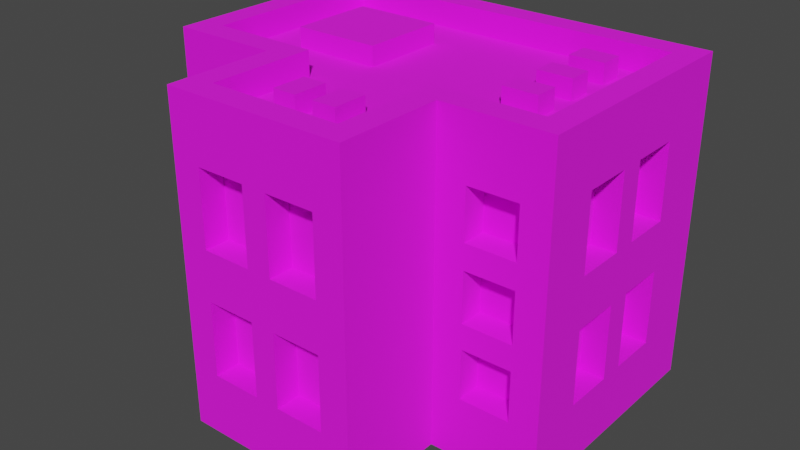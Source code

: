 # Source: Building_12_Extra_Brown_.blend  (saved by Blender 3.3.6; exported with 4.5.12 LTS)
import bpy
from mathutils import Matrix  # noqa: F401  (used for matrix-valued properties, if any)

bpy.ops.wm.read_factory_settings(use_empty=True)
scene = bpy.context.scene
scene.name = 'Scene'

# ---- collections
col_collection = bpy.data.collections.new('Collection'); scene.collection.children.link(col_collection)

# ---- images (referenced by path relative to the original .blend; pixels are not part of the script)
import os
ASSET_DIR = os.environ.get("B2B_ASSET_DIR", "")  # directory of the original .blend (textures are referenced by path, not embedded)
HERE = os.path.dirname(os.path.abspath(__file__))  # packed textures are extracted next to this script under _unpacked/

def load_image(name, relpath, width, height, colorspace="sRGB"):
    """Load a texture the original file referenced (path relative to the .blend, or extracted next to this script)."""
    p = next((c for c in (os.path.join(HERE, relpath), os.path.join(ASSET_DIR, relpath)) if relpath and os.path.exists(c)), "")
    if p:
        img = bpy.data.images.load(p, check_existing=True)
        img.name = name
    else:  # same state as the original file: an image datablock whose file is absent (Cycles renders it pink)
        img = bpy.data.images.new(name, width, height)
        img.source = "FILE"
        img.filepath = "//" + (relpath or name)
    img.colorspace_settings.name = colorspace
    return img
img_color_png = load_image('Color.png', 'Color.png', 1024, 1024, 'sRGB')

# ---- materials (node trees are filled in below, after node groups)
mat_texture = bpy.data.materials.new('Texture')
mat_texture.use_transparent_shadow = False

# ---- material node trees
mat_texture.use_nodes = True; mat_texture.node_tree.nodes.clear()
_N = mat_texture.node_tree.nodes; _L = mat_texture.node_tree.links
n0 = _N.new('ShaderNodeBsdfPrincipled'); n0.name = 'Principled BSDF'; n0.location = (10, 300)
n0.distribution = 'GGX'
n0.subsurface_method = 'RANDOM_WALK_SKIN'
n0.inputs[2].default_value = 1.0
n0.inputs[3].default_value = 1.45
n0.inputs[27].default_value = (0.0, 0.0, 0.0, 1.0)
n0.inputs[28].default_value = 1.0
n1 = _N.new('ShaderNodeOutputMaterial'); n1.name = 'Material Output'; n1.location = (300, 300)
n2 = _N.new('ShaderNodeTexImage'); n2.name = 'Image Texture'; n2.location = (-280, 280)
n2.image = img_color_png
_L.new(n0.outputs[0], n1.inputs[0])
_L.new(n2.outputs[0], n0.inputs[0])
n1.is_active_output = True

# ---- world
world_world = bpy.data.worlds.new('World'); scene.world = world_world
world_world.use_nodes = True; world_world.node_tree.nodes.clear()
_N = world_world.node_tree.nodes; _L = world_world.node_tree.links
n0 = _N.new('ShaderNodeOutputWorld'); n0.name = 'World Output'; n0.location = (300, 300)
n1 = _N.new('ShaderNodeBackground'); n1.name = 'Background'; n1.location = (10, 300)
n1.inputs[0].default_value = (0.05088, 0.05088, 0.05088, 1.0)
_L.new(n1.outputs[0], n0.inputs[0])
n0.is_active_output = True
world_world.color = (0.05088, 0.05088, 0.05088)
world_world.use_sun_shadow = False
world_world.sun_shadow_jitter_overblur = 0.0

# ---- meshes
me_cube_194 = bpy.data.meshes.new('Cube.194')
me_cube_194.from_pydata([(0.7, -0.05, 1.05), (0.485, -0.167, 0.75), (-0.8, 0.7, 0.0), (0.485, -0.167, 0.55), (-0.7, 0.6, 1.2), (0.7, 0.15, 1.05), (0.685, -0.167, 0.75), (0.8, 0.7, 0.0), (0.7, 0.6, 1.2), (0.685, -0.167, 0.55), (0.7, -0.05, 0.75), (-0.3667, -0.7, 0.0), (0.485, -0.167, 1.05), (0.3667, -0.7, 0.0), (0.485, -0.167, 0.85), (0.2667, -0.6, 1.2), (0.7, 0.15, 0.75), (-0.2667, -0.6, 1.2), (-0.8, -0.2667, 0.0), (0.685, -0.167, 1.05), (0.7, 0.25, 1.05), (0.685, -0.167, 0.85), (-0.7, -0.1667, 1.2), (0.8, -0.2667, 0.0), (0.485, -0.167, 0.45), (0.7, 0.45, 1.05), (0.7, -0.1667, 1.2), (0.485, -0.167, 0.25), (0.7, 0.25, 0.75), (0.2667, -0.1667, 1.2), (0.685, -0.167, 0.45), (-0.2667, -0.1667, 1.2), (-0.3667, -0.2667, 0.0), (0.685, -0.167, 0.25), (0.7, 0.45, 0.75), (0.3667, -0.2667, 0.0), (0.3667, -0.7, 1.2), (-0.685, -0.167, 1.05), (-0.25, -0.6, 1.05), (-0.685, -0.167, 0.85), (-0.3667, -0.7, 1.2), (-0.05, -0.6, 1.05), (0.3667, -0.2667, 1.2), (-0.485, -0.167, 1.05), (-0.485, -0.167, 0.85), (-0.3667, -0.2667, 1.2), (-0.25, -0.6, 0.75), (0.8, -0.2667, 1.2), (-0.8, -0.2667, 1.2), (-0.685, -0.167, 0.75), (-0.05, -0.6, 0.75), (-0.685, -0.167, 0.55), (-0.8, 0.7, 1.2), (0.8, 0.7, 1.2), (0.3667, -0.7, 1.3), (-0.485, -0.167, 0.75), (0.05, -0.6, 1.05), (-0.485, -0.167, 0.55), (-0.3667, -0.7, 1.3), (0.25, -0.6, 1.05), (0.3667, -0.2667, 1.3), (-0.685, -0.167, 0.45), (-0.3667, -0.2667, 1.3), (-0.685, -0.167, 0.25), (0.8, -0.2667, 1.3), (0.05, -0.6, 0.75), (-0.8, -0.2667, 1.3), (-0.485, -0.167, 0.45), (-0.485, -0.167, 0.25), (0.25, -0.6, 0.75), (-0.8, 0.7, 1.3), (0.8, 0.7, 1.3), (0.2667, -0.6, 1.3), (-0.25, -0.6, 0.55), (-0.2667, -0.6, 1.3), (0.2667, -0.1667, 1.3), (-0.05, -0.6, 0.55), (-0.2667, -0.1667, 1.3), (-0.25, -0.6, 0.25), (0.7, -0.1667, 1.3), (-0.7, -0.1667, 1.3), (-0.7, 0.6, 1.3), (-0.05, -0.6, 0.25), (0.7, 0.6, 1.3), (0.05, -0.6, 0.55), (0.25, -0.6, 0.55), (0.05, -0.6, 0.25), (0.25, -0.6, 0.25), (0.7, -0.05, 0.55), (0.7, 0.15, 0.55), (0.7, -0.05, 0.25), (0.7, 0.15, 0.25), (0.7, 0.25, 0.55), (0.7, 0.45, 0.55), (0.7, 0.25, 0.25), (0.7, 0.45, 0.25), (-0.7, -0.05, 1.05), (-0.7, 0.15, 1.05), (-0.7, -0.05, 0.75), (-0.7, 0.15, 0.75), (-0.7, 0.25, 1.05), (-0.7, 0.45, 1.05), (-0.7, 0.25, 0.75), (-0.7, 0.45, 0.75), (-0.7, -0.05, 0.55), (-0.7, 0.15, 0.55), (-0.7, -0.05, 0.25), (-0.7, 0.15, 0.25), (-0.7, 0.25, 0.55), (-0.7, 0.45, 0.55), (-0.7, 0.25, 0.25), (-0.7, 0.45, 0.25), (-0.5, 0.6, 1.05), (-0.3, 0.6, 1.05), (-0.5, 0.6, 0.75), (-0.3, 0.6, 0.75), (-0.1, 0.6, 1.05), (0.1, 0.6, 1.05), (-0.1, 0.6, 0.75), (0.1, 0.6, 0.75), (0.3, 0.6, 1.05), (0.5, 0.6, 1.05), (0.3, 0.6, 0.75), (0.5, 0.6, 0.75), (-0.5, 0.6, 0.55), (-0.3, 0.6, 0.55), (-0.5, 0.6, 0.25), (-0.3, 0.6, 0.25), (-0.1, 0.6, 0.55), (0.1, 0.6, 0.55), (-0.1, 0.6, 0.25), (0.1, 0.6, 0.25), (0.3, 0.6, 0.55), (0.5, 0.6, 0.55), (0.3, 0.6, 0.25), (0.5, 0.6, 0.25), (-0.25, -0.7, 1.05), (-0.05, -0.7, 1.05), (-0.05, -0.7, 0.75), (0.05, -0.7, 1.05), (0.05, -0.7, 0.55), (0.25, -0.7, 0.55), (0.05, -0.7, 0.75), (0.25, -0.7, 0.25), (0.25, -0.7, 0.75), (0.25, -0.7, 1.05), (-0.25, -0.7, 0.55), (-0.25, -0.7, 0.25), (-0.25, -0.7, 0.75), (0.05, -0.7, 0.25), (0.05, -0.7, 0.4), (-0.05, -0.7, 0.25), (-0.05, -0.7, 0.4), (-0.05, -0.7, 0.55), (0.8, -0.05, 1.05), (0.8, 0.25, 0.75), (0.8, 0.15, 0.75), (0.8, 0.25, 1.05), (0.8, 0.15, 1.05), (0.8, 0.45, 0.55), (0.8, 0.45, 0.75), (0.8, 0.45, 1.05), (0.8, -0.05, 0.55), (0.8, -0.05, 0.75), (0.8, -0.05, 0.25), (0.8, 0.15, 0.25), (0.8, 0.25, 0.55), (0.8, 0.15, 0.55), (0.8, 0.45, 0.25), (0.8, 0.25, 0.25), (-0.5, 0.7, 0.55), (-0.5, 0.7, 0.25), (-0.5, 0.7, 0.75), (-0.5, 0.7, 1.05), (-0.3, 0.7, 0.55), (-0.3, 0.7, 0.75), (-0.3, 0.7, 1.05), (-0.1, 0.7, 0.75), (-0.1, 0.7, 0.55), (-0.1, 0.7, 1.05), (0.3, 0.7, 1.05), (0.5, 0.7, 1.05), (0.1, 0.7, 0.75), (0.1, 0.7, 1.05), (-0.3, 0.7, 0.25), (0.1, 0.7, 0.55), (0.3, 0.7, 0.55), (0.1, 0.7, 0.25), (-0.1, 0.7, 0.25), (0.3, 0.7, 0.75), (0.3, 0.7, 0.25), (0.5, 0.7, 0.25), (0.5, 0.7, 0.55), (0.5, 0.7, 0.75), (-0.8, -0.05, 0.55), (-0.8, -0.05, 0.75), (-0.8, -0.05, 0.25), (-0.8, 0.15, 0.25), (-0.8, 0.25, 0.55), (-0.8, 0.15, 0.55), (-0.8, 0.45, 0.25), (-0.8, 0.25, 0.25), (-0.8, -0.05, 1.05), (-0.8, 0.25, 0.75), (-0.8, 0.15, 0.75), (-0.8, 0.25, 1.05), (-0.8, 0.15, 1.05), (-0.8, 0.45, 0.55), (-0.8, 0.45, 0.75), (-0.8, 0.45, 1.05), (0.485, -0.2667, 0.25), (0.685, -0.2667, 0.25), (0.685, -0.2667, 0.45), (0.685, -0.2667, 0.55), (0.685, -0.2667, 0.75), (0.685, -0.2667, 0.85), (0.485, -0.2667, 1.05), (0.485, -0.2667, 0.45), (0.485, -0.2667, 0.55), (0.485, -0.2667, 0.75), (0.485, -0.2667, 0.85), (0.685, -0.2667, 1.05), (-0.685, -0.2667, 1.05), (-0.485, -0.2667, 0.45), (-0.485, -0.2667, 0.55), (-0.485, -0.2667, 0.75), (-0.485, -0.2667, 0.85), (-0.485, -0.2667, 1.05), (-0.685, -0.2667, 0.75), (-0.685, -0.2667, 0.85), (-0.685, -0.2667, 0.25), (-0.685, -0.2667, 0.45), (-0.685, -0.2667, 0.55), (-0.485, -0.2667, 0.25), (-0.1328, -0.4676, 1.178), (-0.1328, -0.4676, 1.278), (-0.1328, -0.3276, 1.178), (-0.1328, -0.3276, 1.278), (-0.03682, -0.4676, 1.178), (-0.03682, -0.4676, 1.278), (-0.03682, -0.3276, 1.178), (-0.03682, -0.3276, 1.278), (0.03682, -0.4676, 1.178), (0.03682, -0.4676, 1.278), (0.03682, -0.3276, 1.178), (0.03682, -0.3276, 1.278), (0.1328, -0.4676, 1.178), (0.1328, -0.4676, 1.278), (0.1328, -0.3276, 1.178), (0.1328, -0.3276, 1.278), (-0.526, 0.05509, 1.178), (-0.526, 0.05509, 1.278), (-0.526, 0.4051, 1.178), (-0.526, 0.4051, 1.278), (-0.1708, 0.05509, 1.178), (-0.1708, 0.05509, 1.278), (-0.1708, 0.4051, 1.178), (-0.1708, 0.4051, 1.278), (0.5489, 0.4149, 1.178), (0.5489, 0.4149, 1.278), (0.4089, 0.4149, 1.178), (0.4089, 0.4149, 1.278), (0.5489, 0.5109, 1.178), (0.5489, 0.5109, 1.278), (0.4089, 0.5109, 1.178), (0.4089, 0.5109, 1.278), (0.5489, 0.2149, 1.178), (0.5489, 0.2149, 1.278), (0.4089, 0.2149, 1.178), (0.4089, 0.2149, 1.278), (0.5489, 0.3109, 1.178), (0.5489, 0.3109, 1.278), (0.4089, 0.3109, 1.178), (0.4089, 0.3109, 1.278), (0.5489, 0.01487, 1.178), (0.5489, 0.01487, 1.278), (0.4089, 0.01487, 1.178), (0.4089, 0.01487, 1.278), (0.5489, 0.1109, 1.178), (0.5489, 0.1109, 1.278), (0.4089, 0.1109, 1.178), (0.4089, 0.1109, 1.278)], [], [(216, 42, 35, 23, 47, 221, 215, 214, 213, 212, 211, 210, 217, 218, 219, 220), (221, 47, 42, 216), (218, 217, 212, 213), (220, 219, 214, 215), (36, 13, 35, 42), (40, 45, 32, 11), (150, 140, 142, 139, 137, 138, 148, 136, 40, 11, 13, 36, 145, 144, 141, 143, 149, 151, 147, 146, 153, 152), (141, 144, 142, 140), (139, 145, 36, 40, 136, 137), (149, 150, 152, 151), (222, 48, 18, 32, 45, 227, 226, 225, 224, 223, 233, 230, 231, 232, 228, 229), (227, 45, 48, 222), (232, 231, 223, 224), (225, 226, 229, 228), (31, 17, 15, 29, 26, 8, 4, 22), (159, 160, 155, 157, 161, 53, 47, 154, 158, 156, 163, 162, 167, 166), (167, 165, 164, 162, 163, 154, 47, 23, 7, 53, 161, 160, 159, 168, 169, 166), (178, 174, 170, 171, 184, 188, 187, 190, 191, 192, 186, 189, 193, 181, 53, 7, 2, 52, 173, 172, 175, 176, 179, 177), (174, 178, 188, 184), (187, 185, 178, 177, 182, 183, 179, 176, 173, 52, 53, 181, 180, 189, 186, 190), (202, 48, 52, 209, 205, 203, 208, 207, 198, 199, 194, 195, 204, 206), (208, 209, 52, 2, 18, 48, 202, 195, 194, 196, 197, 199, 198, 201, 200, 207), (22, 4, 81, 80), (48, 45, 62, 66), (31, 22, 80, 77), (42, 47, 64, 60), (47, 53, 71, 64), (45, 40, 58, 62), (26, 29, 75, 79), (53, 52, 70, 71), (72, 74, 58, 54), (75, 72, 54, 60), (74, 77, 62, 58), (79, 75, 60, 64), (77, 80, 66, 62), (80, 81, 70, 66), (81, 83, 71, 70), (83, 79, 64, 71), (4, 8, 83, 81), (8, 26, 79, 83), (15, 17, 74, 72), (29, 15, 72, 75), (40, 36, 54, 58), (52, 48, 66, 70), (17, 31, 77, 74), (36, 42, 60, 54), (0, 5, 158, 154), (5, 16, 156, 158), (16, 10, 163, 156), (10, 0, 154, 163), (5, 0, 10, 16), (20, 25, 161, 157), (25, 34, 160, 161), (34, 28, 155, 160), (28, 20, 157, 155), (25, 20, 28, 34), (38, 41, 137, 136), (137, 41, 50, 138), (138, 50, 46, 148), (148, 46, 38, 136), (41, 38, 46, 50), (56, 59, 145, 139), (145, 59, 69, 144), (144, 69, 65, 142), (142, 65, 56, 139), (59, 56, 65, 69), (73, 76, 153, 146), (152, 153, 76, 82, 151), (151, 82, 78, 147), (147, 78, 73, 146), (76, 73, 78, 82), (84, 85, 141, 140), (141, 85, 87, 143), (143, 87, 86, 149), (150, 149, 86, 84, 140), (85, 84, 86, 87), (88, 89, 167, 162), (89, 91, 165, 167), (91, 90, 164, 165), (90, 88, 162, 164), (89, 88, 90, 91), (92, 93, 159, 166), (93, 95, 168, 159), (95, 94, 169, 168), (94, 92, 166, 169), (93, 92, 94, 95), (206, 97, 96, 202), (204, 99, 97, 206), (195, 98, 99, 204), (202, 96, 98, 195), (99, 98, 96, 97), (209, 101, 100, 205), (208, 103, 101, 209), (203, 102, 103, 208), (205, 100, 102, 203), (103, 102, 100, 101), (199, 105, 104, 194), (197, 107, 105, 199), (196, 106, 107, 197), (194, 104, 106, 196), (107, 106, 104, 105), (207, 109, 108, 198), (111, 109, 207, 200), (201, 110, 111, 200), (198, 108, 110, 201), (111, 110, 108, 109), (113, 112, 173, 176), (115, 113, 176, 175), (114, 115, 175, 172), (112, 114, 172, 173), (115, 114, 112, 113), (117, 116, 179, 183), (119, 117, 183, 182), (118, 119, 182, 177), (116, 118, 177, 179), (119, 118, 116, 117), (121, 120, 180, 181), (123, 121, 181, 193), (122, 123, 193, 189), (120, 122, 189, 180), (123, 122, 120, 121), (125, 124, 170, 174), (127, 125, 174, 184), (171, 126, 127, 184), (124, 126, 171, 170), (127, 126, 124, 125), (129, 128, 178, 185), (131, 129, 185, 187), (130, 131, 187, 188), (128, 130, 188, 178), (131, 130, 128, 129), (133, 132, 186, 192), (135, 133, 192, 191), (134, 135, 191, 190), (132, 134, 190, 186), (135, 134, 132, 133), (3, 1, 219, 218), (6, 9, 213, 214), (6, 1, 3, 9), (219, 1, 6, 214), (213, 9, 3, 218), (14, 12, 216, 220), (19, 21, 215, 221), (19, 12, 14, 21), (216, 12, 19, 221), (215, 21, 14, 220), (210, 27, 24, 217), (30, 33, 211, 212), (30, 24, 27, 33), (24, 30, 212, 217), (211, 33, 27, 210), (229, 39, 37, 222), (43, 44, 226, 227), (43, 37, 39, 44), (222, 37, 43, 227), (226, 44, 39, 229), (51, 49, 228, 232), (55, 57, 224, 225), (55, 49, 51, 57), (49, 55, 225, 228), (224, 57, 51, 232), (63, 61, 231, 230), (67, 68, 233, 223), (67, 61, 63, 68), (231, 61, 67, 223), (233, 68, 63, 230), (234, 235, 237, 236), (236, 237, 241, 240), (240, 241, 239, 238), (238, 239, 235, 234), (241, 237, 235, 239), (242, 243, 245, 244), (244, 245, 249, 248), (248, 249, 247, 246), (246, 247, 243, 242), (249, 245, 243, 247), (250, 251, 253, 252), (252, 253, 257, 256), (256, 257, 255, 254), (254, 255, 251, 250), (257, 253, 251, 255), (258, 259, 261, 260), (260, 261, 265, 264), (264, 265, 263, 262), (262, 263, 259, 258), (265, 261, 259, 263), (266, 267, 269, 268), (268, 269, 273, 272), (272, 273, 271, 270), (270, 271, 267, 266), (273, 269, 267, 271), (274, 275, 277, 276), (276, 277, 281, 280), (280, 281, 279, 278), (278, 279, 275, 274), (281, 277, 275, 279)])
_uv = me_cube_194.uv_layers.new(name='UVMap')
_uv.uv.foreach_set('vector', [0.01212, 0.5719, 0.01213, 0.5719, 0.01207, 0.5719, 0.01208, 0.5719, 0.01212, 0.5719, 0.01212, 0.5719, 0.01211, 0.5719, 0.0121, 0.5719, 0.0121, 0.5719, 0.01209, 0.5719, 0.01209, 0.5719, 0.01208, 0.5719, 0.01209, 0.5719, 0.0121, 0.5719, 0.01211, 0.5719, 0.01211, 0.5719, 0.01212, 0.5719, 0.01212, 0.5719, 0.01213, 0.5719, 0.01212, 0.5719, 0.0121, 0.5719, 0.01209, 0.5719, 0.01209, 0.5719, 0.0121, 0.5719, 0.01211, 0.5719, 0.01211, 0.5719, 0.0121, 0.5719, 0.01211, 0.5719, 0.01212, 0.5719, 0.01208, 0.5719, 0.01207, 0.5719, 0.01213, 0.5719, 0.01212, 0.5719, 0.01214, 0.5719, 0.01206, 0.5719, 0.01208, 0.5719, 0.01209, 0.5719, 0.0121, 0.5719, 0.0121, 0.5719, 0.01211, 0.5719, 0.01211, 0.5719, 0.0121, 0.5719, 0.0121, 0.5719, 0.01211, 0.5719, 0.01212, 0.5719, 0.01208, 0.5719, 0.01208, 0.5719, 0.01212, 0.5719, 0.01211, 0.5719, 0.0121, 0.5719, 0.0121, 0.5719, 0.01209, 0.5719, 0.01209, 0.5719, 0.01209, 0.5719, 0.01209, 0.5719, 0.0121, 0.5719, 0.0121, 0.5719, 0.01209, 0.5719, 0.0121, 0.5719, 0.0121, 0.5719, 0.0121, 0.5719, 0.0121, 0.5719, 0.01211, 0.5719, 0.01211, 0.5719, 0.01212, 0.5719, 0.01212, 0.5719, 0.01211, 0.5719, 0.01211, 0.5719, 0.01209, 0.5719, 0.01209, 0.5719, 0.01209, 0.5719, 0.01209, 0.5719, 0.01211, 0.5718, 0.01212, 0.5718, 0.01204, 0.5719, 0.01206, 0.5719, 0.01214, 0.5719, 0.01213, 0.5719, 0.01211, 0.5719, 0.0121, 0.5719, 0.01209, 0.5719, 0.01208, 0.5719, 0.01207, 0.5719, 0.01206, 0.5719, 0.01208, 0.5719, 0.01208, 0.5719, 0.0121, 0.5719, 0.0121, 0.5718, 0.01213, 0.5719, 0.01214, 0.5719, 0.01212, 0.5718, 0.01211, 0.5718, 0.01208, 0.5719, 0.01208, 0.5719, 0.01208, 0.5719, 0.01209, 0.5719, 0.0121, 0.5719, 0.01211, 0.5719, 0.0121, 0.5718, 0.0121, 0.5719, 0.2113, 0.6874, 0.2114, 0.6878, 0.2114, 0.6878, 0.2113, 0.6875, 0.2113, 0.6875, 0.2107, 0.6869, 0.2107, 0.6869, 0.2113, 0.687, 0.01204, 0.5718, 0.01204, 0.5718, 0.01206, 0.5718, 0.01207, 0.5718, 0.01205, 0.5718, 0.01202, 0.5718, 0.01212, 0.5719, 0.01209, 0.5719, 0.01207, 0.5719, 0.01207, 0.5719, 0.01209, 0.5719, 0.01208, 0.5719, 0.01207, 0.5719, 0.01206, 0.5718, 0.01207, 0.5719, 0.01206, 0.5719, 0.01207, 0.5719, 0.01208, 0.5719, 0.01209, 0.5719, 0.01209, 0.5719, 0.01212, 0.5719, 0.01208, 0.5719, 0.01202, 0.5718, 0.01202, 0.5718, 0.01205, 0.5718, 0.01204, 0.5718, 0.01204, 0.5718, 0.01204, 0.5718, 0.01205, 0.5718, 0.01206, 0.5718, 0.01202, 0.5718, 0.01202, 0.5718, 0.01202, 0.5718, 0.01202, 0.5718, 0.01202, 0.5718, 0.01202, 0.5718, 0.01202, 0.5718, 0.01202, 0.5718, 0.01202, 0.5718, 0.01202, 0.5718, 0.01202, 0.5718, 0.01202, 0.5718, 0.01202, 0.5718, 0.01202, 0.5718, 0.01202, 0.5718, 0.01202, 0.5718, 0.01202, 0.5718, 0.01202, 0.5718, 0.01202, 0.5718, 0.01202, 0.5718, 0.01202, 0.5718, 0.01202, 0.5718, 0.01202, 0.5718, 0.01202, 0.5718, 0.01202, 0.5718, 0.01202, 0.5718, 0.01202, 0.5718, 0.01202, 0.5718, 0.01202, 0.5718, 0.01202, 0.5718, 0.01202, 0.5718, 0.01202, 0.5718, 0.01202, 0.5718, 0.01202, 0.5718, 0.01202, 0.5718, 0.01202, 0.5718, 0.01202, 0.5718, 0.01202, 0.5718, 0.01202, 0.5718, 0.01202, 0.5718, 0.01202, 0.5718, 0.01202, 0.5718, 0.01202, 0.5718, 0.01202, 0.5718, 0.01209, 0.5718, 0.01212, 0.5718, 0.01202, 0.5718, 0.01204, 0.5718, 0.01206, 0.5718, 0.01205, 0.5718, 0.01204, 0.5718, 0.01204, 0.5718, 0.01205, 0.5718, 0.01205, 0.5718, 0.01206, 0.5718, 0.01208, 0.5718, 0.01206, 0.5718, 0.01207, 0.5718, 0.01204, 0.5718, 0.01204, 0.5718, 0.01202, 0.5718, 0.01202, 0.5718, 0.01204, 0.5719, 0.01212, 0.5718, 0.01209, 0.5718, 0.01208, 0.5718, 0.01206, 0.5718, 0.01205, 0.5719, 0.01204, 0.5718, 0.01205, 0.5718, 0.01205, 0.5718, 0.01204, 0.5718, 0.01203, 0.5718, 0.01204, 0.5718, 0.6176, 0.9883, 0.6167, 0.9881, 0.6167, 0.9881, 0.6176, 0.9883, 0.6176, 0.9895, 0.6176, 0.9895, 0.6176, 0.9895, 0.6176, 0.9895, 0.6175, 0.9888, 0.6176, 0.9883, 0.6176, 0.9883, 0.6175, 0.9888, 0.6176, 0.9895, 0.6176, 0.9895, 0.6176, 0.9895, 0.6176, 0.9895, 0.6176, 0.9895, 0.6176, 0.9895, 0.6176, 0.9895, 0.6176, 0.9895, 0.6176, 0.9895, 0.6176, 0.9895, 0.6176, 0.9895, 0.6176, 0.9895, 0.6175, 0.989, 0.6175, 0.9889, 0.6175, 0.9889, 0.6175, 0.989, 0.6176, 0.9895, 0.6176, 0.9895, 0.6176, 0.9895, 0.6176, 0.9895, 0.6176, 0.9895, 0.6176, 0.9895, 0.6176, 0.9895, 0.6176, 0.9895, 0.6176, 0.9895, 0.6176, 0.9895, 0.6176, 0.9895, 0.6176, 0.9895, 0.6176, 0.9895, 0.6176, 0.9895, 0.6176, 0.9895, 0.6176, 0.9895, 0.6176, 0.9895, 0.6176, 0.9895, 0.6176, 0.9895, 0.6176, 0.9895, 0.6176, 0.9895, 0.6176, 0.9895, 0.6176, 0.9895, 0.6176, 0.9895, 0.6176, 0.9895, 0.6176, 0.9895, 0.6176, 0.9895, 0.6176, 0.9895, 0.6176, 0.9895, 0.6176, 0.9895, 0.6176, 0.9895, 0.6176, 0.9895, 0.6176, 0.9895, 0.6176, 0.9895, 0.6176, 0.9895, 0.6176, 0.9895, 0.6167, 0.9881, 0.6167, 0.9881, 0.6167, 0.9881, 0.6167, 0.9881, 0.6176, 0.9895, 0.6176, 0.9895, 0.6176, 0.9895, 0.6176, 0.9895, 0.6176, 0.9893, 0.6176, 0.9894, 0.6176, 0.9894, 0.6176, 0.9893, 0.6175, 0.9889, 0.6176, 0.9893, 0.6176, 0.9893, 0.6175, 0.9889, 0.6176, 0.9895, 0.6176, 0.9895, 0.6176, 0.9895, 0.6176, 0.9895, 0.6176, 0.9895, 0.6176, 0.9895, 0.6176, 0.9895, 0.6176, 0.9895, 0.6176, 0.9894, 0.6175, 0.9888, 0.6175, 0.9888, 0.6176, 0.9894, 0.6176, 0.9895, 0.6176, 0.9895, 0.6176, 0.9895, 0.6176, 0.9895, 0.01208, 0.5718, 0.01208, 0.5718, 0.01212, 0.5718, 0.01208, 0.5718, 0.01208, 0.5718, 0.01208, 0.5719, 0.0121, 0.5719, 0.0121, 0.5718, 0.01208, 0.5719, 0.01208, 0.5719, 0.01208, 0.5719, 0.0121, 0.5719, 0.01208, 0.5719, 0.01208, 0.5719, 0.0121, 0.5719, 0.0121, 0.5719, 0.8153, 0.7403, 0.8153, 0.7407, 0.8157, 0.7407, 0.8157, 0.7403, 0.01208, 0.5718, 0.01208, 0.5718, 0.01212, 0.5718, 0.01208, 0.5718, 0.01208, 0.5718, 0.01208, 0.5719, 0.0121, 0.5719, 0.0121, 0.5718, 0.01208, 0.5719, 0.01208, 0.5719, 0.01208, 0.5719, 0.0121, 0.5719, 0.01208, 0.5719, 0.01208, 0.5719, 0.0121, 0.5719, 0.0121, 0.5719, 0.8153, 0.7403, 0.8153, 0.7407, 0.8157, 0.7407, 0.8157, 0.7403, 0.01208, 0.5718, 0.01208, 0.5718, 0.0121, 0.5718, 0.0121, 0.5718, 0.01208, 0.5718, 0.01208, 0.5718, 0.01208, 0.5719, 0.01208, 0.5719, 0.0121, 0.5719, 0.01208, 0.5719, 0.01208, 0.5719, 0.0121, 0.5719, 0.01208, 0.5719, 0.01208, 0.5719, 0.01208, 0.5719, 0.01208, 0.5719, 0.8195, 0.7455, 0.8195, 0.7453, 0.8195, 0.7453, 0.8194, 0.7455, 0.01208, 0.5718, 0.01208, 0.5718, 0.0121, 0.5718, 0.0121, 0.5718, 0.01208, 0.5718, 0.01208, 0.5718, 0.01208, 0.5719, 0.01208, 0.5719, 0.0121, 0.5719, 0.01208, 0.5719, 0.01208, 0.5719, 0.0121, 0.5719, 0.01208, 0.5719, 0.01208, 0.5719, 0.01208, 0.5719, 0.01208, 0.5719, 0.8195, 0.7455, 0.8195, 0.7453, 0.8195, 0.7453, 0.8194, 0.7455, 0.01208, 0.5718, 0.01208, 0.5718, 0.0121, 0.5718, 0.0121, 0.5718, 0.0121, 0.5719, 0.01208, 0.5718, 0.01208, 0.5718, 0.01208, 0.5719, 0.01208, 0.5719, 0.0121, 0.5719, 0.01208, 0.5719, 0.01208, 0.5719, 0.0121, 0.5719, 0.01208, 0.5719, 0.01208, 0.5719, 0.01208, 0.5719, 0.01208, 0.5719, 0.8195, 0.7455, 0.8195, 0.7453, 0.8195, 0.7453, 0.8194, 0.7455, 0.01208, 0.5718, 0.01208, 0.5718, 0.0121, 0.5718, 0.0121, 0.5718, 0.01208, 0.5718, 0.01208, 0.5718, 0.01208, 0.5719, 0.01208, 0.5719, 0.0121, 0.5719, 0.01208, 0.5719, 0.01208, 0.5719, 0.0121, 0.5719, 0.0121, 0.5719, 0.01208, 0.5719, 0.01208, 0.5719, 0.01208, 0.5719, 0.01208, 0.5719, 0.8195, 0.7455, 0.8195, 0.7453, 0.8195, 0.7453, 0.8194, 0.7455, 0.01208, 0.5718, 0.01208, 0.5718, 0.01212, 0.5718, 0.01208, 0.5718, 0.01208, 0.5718, 0.01208, 0.5719, 0.0121, 0.5719, 0.0121, 0.5718, 0.01208, 0.5719, 0.01208, 0.5719, 0.01208, 0.5719, 0.0121, 0.5719, 0.01208, 0.5719, 0.01208, 0.5719, 0.0121, 0.5719, 0.0121, 0.5719, 0.8153, 0.7403, 0.8153, 0.7407, 0.8157, 0.7407, 0.8157, 0.7403, 0.01208, 0.5718, 0.01208, 0.5718, 0.01212, 0.5718, 0.01208, 0.5718, 0.01208, 0.5718, 0.01208, 0.5719, 0.0121, 0.5719, 0.0121, 0.5718, 0.01208, 0.5719, 0.01208, 0.5719, 0.01208, 0.5719, 0.0121, 0.5719, 0.01208, 0.5719, 0.01208, 0.5719, 0.0121, 0.5719, 0.0121, 0.5719, 0.8153, 0.7403, 0.8153, 0.7407, 0.8157, 0.7407, 0.8157, 0.7403, 0.01212, 0.5718, 0.01212, 0.5718, 0.01208, 0.5718, 0.01208, 0.5718, 0.0121, 0.5719, 0.01212, 0.5719, 0.01212, 0.5718, 0.0121, 0.5718, 0.01208, 0.5719, 0.01208, 0.5719, 0.01212, 0.5719, 0.0121, 0.5719, 0.0121, 0.5719, 0.01212, 0.5719, 0.01212, 0.5719, 0.0121, 0.5719, 0.8193, 0.7455, 0.8193, 0.7453, 0.8191, 0.7453, 0.8191, 0.7455, 0.01212, 0.5718, 0.01212, 0.5718, 0.01208, 0.5718, 0.01208, 0.5718, 0.0121, 0.5719, 0.01212, 0.5719, 0.01212, 0.5718, 0.0121, 0.5718, 0.01208, 0.5719, 0.01208, 0.5719, 0.01212, 0.5719, 0.0121, 0.5719, 0.0121, 0.5719, 0.01212, 0.5719, 0.01212, 0.5719, 0.0121, 0.5719, 0.8193, 0.7455, 0.8193, 0.7453, 0.8191, 0.7453, 0.8191, 0.7455, 0.01212, 0.5718, 0.01212, 0.5718, 0.01208, 0.5718, 0.01208, 0.5718, 0.0121, 0.5719, 0.01212, 0.5719, 0.01212, 0.5718, 0.0121, 0.5718, 0.01208, 0.5719, 0.01208, 0.5719, 0.01212, 0.5719, 0.0121, 0.5719, 0.0121, 0.5719, 0.01212, 0.5719, 0.01212, 0.5719, 0.0121, 0.5719, 0.8193, 0.7455, 0.8193, 0.7453, 0.8191, 0.7453, 0.8191, 0.7455, 0.01212, 0.5718, 0.01212, 0.5718, 0.01208, 0.5718, 0.01208, 0.5718, 0.01212, 0.5719, 0.01212, 0.5718, 0.0121, 0.5718, 0.0121, 0.5719, 0.01208, 0.5719, 0.01208, 0.5719, 0.01212, 0.5719, 0.0121, 0.5719, 0.0121, 0.5719, 0.01212, 0.5719, 0.01212, 0.5719, 0.0121, 0.5719, 0.8193, 0.7455, 0.8193, 0.7453, 0.8191, 0.7453, 0.8191, 0.7455, 0.01212, 0.5718, 0.01212, 0.5718, 0.0121, 0.5718, 0.0121, 0.5718, 0.01212, 0.5719, 0.01212, 0.5718, 0.01208, 0.5718, 0.01208, 0.5719, 0.01212, 0.5719, 0.01212, 0.5719, 0.0121, 0.5719, 0.0121, 0.5719, 0.01212, 0.5719, 0.01212, 0.5719, 0.01208, 0.5719, 0.01208, 0.5719, 0.8193, 0.7455, 0.8193, 0.7453, 0.8191, 0.7453, 0.8191, 0.7455, 0.01212, 0.5718, 0.01212, 0.5718, 0.0121, 0.5718, 0.0121, 0.5718, 0.01212, 0.5719, 0.01212, 0.5718, 0.01208, 0.5718, 0.01208, 0.5719, 0.01212, 0.5719, 0.01212, 0.5719, 0.0121, 0.5719, 0.0121, 0.5719, 0.01212, 0.5719, 0.01212, 0.5719, 0.01208, 0.5719, 0.01208, 0.5719, 0.8193, 0.7455, 0.8193, 0.7453, 0.8191, 0.7453, 0.8191, 0.7455, 0.01212, 0.5718, 0.01212, 0.5718, 0.0121, 0.5718, 0.0121, 0.5718, 0.01212, 0.5719, 0.01212, 0.5718, 0.01208, 0.5718, 0.01208, 0.5719, 0.01212, 0.5719, 0.01212, 0.5719, 0.0121, 0.5719, 0.0121, 0.5719, 0.01212, 0.5719, 0.01212, 0.5719, 0.01208, 0.5719, 0.01208, 0.5719, 0.8193, 0.7455, 0.8193, 0.7453, 0.8191, 0.7453, 0.8191, 0.7455, 0.01212, 0.5718, 0.01212, 0.5718, 0.0121, 0.5718, 0.0121, 0.5718, 0.01212, 0.5719, 0.01212, 0.5718, 0.01208, 0.5718, 0.01208, 0.5719, 0.0121, 0.5719, 0.01212, 0.5719, 0.01212, 0.5719, 0.0121, 0.5719, 0.01212, 0.5719, 0.01212, 0.5719, 0.01208, 0.5719, 0.01208, 0.5719, 0.8193, 0.7455, 0.8193, 0.7453, 0.8191, 0.7453, 0.8191, 0.7455, 0.01212, 0.5718, 0.01212, 0.5718, 0.0121, 0.5718, 0.0121, 0.5718, 0.01212, 0.5719, 0.01212, 0.5718, 0.01208, 0.5718, 0.01208, 0.5719, 0.01212, 0.5719, 0.01212, 0.5719, 0.0121, 0.5719, 0.0121, 0.5719, 0.01212, 0.5719, 0.01212, 0.5719, 0.01208, 0.5719, 0.01208, 0.5719, 0.8193, 0.7455, 0.8193, 0.7453, 0.8191, 0.7453, 0.8191, 0.7455, 0.01212, 0.5718, 0.01212, 0.5718, 0.0121, 0.5718, 0.0121, 0.5718, 0.01212, 0.5719, 0.01212, 0.5718, 0.01208, 0.5718, 0.01208, 0.5719, 0.01212, 0.5719, 0.01212, 0.5719, 0.0121, 0.5719, 0.0121, 0.5719, 0.01212, 0.5719, 0.01212, 0.5719, 0.01208, 0.5719, 0.01208, 0.5719, 0.8193, 0.7455, 0.8193, 0.7453, 0.8191, 0.7453, 0.8191, 0.7455, 0.01212, 0.5718, 0.01208, 0.5718, 0.01208, 0.5718, 0.01212, 0.5718, 0.01208, 0.5719, 0.01212, 0.5719, 0.01212, 0.5719, 0.01208, 0.5719, 0.8194, 0.7453, 0.8194, 0.7452, 0.8193, 0.7452, 0.8193, 0.7453, 0.01204, 0.5719, 0.01204, 0.5719, 0.01208, 0.5719, 0.01208, 0.5719, 0.01212, 0.5719, 0.01212, 0.5719, 0.01216, 0.5719, 0.01216, 0.5719, 0.01212, 0.5718, 0.01208, 0.5718, 0.01208, 0.5718, 0.01212, 0.5718, 0.01208, 0.5719, 0.01212, 0.5719, 0.01212, 0.5719, 0.01208, 0.5719, 0.8194, 0.7453, 0.8194, 0.7452, 0.8193, 0.7452, 0.8193, 0.7453, 0.01204, 0.5719, 0.01204, 0.5719, 0.01208, 0.5719, 0.01208, 0.5719, 0.01212, 0.5719, 0.01212, 0.5719, 0.01216, 0.5719, 0.01216, 0.5719, 0.01212, 0.5718, 0.01212, 0.5718, 0.01208, 0.5718, 0.01208, 0.5718, 0.01208, 0.5719, 0.01212, 0.5719, 0.01212, 0.5719, 0.01208, 0.5719, 0.8194, 0.7453, 0.8194, 0.7452, 0.8193, 0.7452, 0.8193, 0.7453, 0.01204, 0.5719, 0.01208, 0.5719, 0.01208, 0.5719, 0.01204, 0.5719, 0.01212, 0.5719, 0.01212, 0.5719, 0.01216, 0.5719, 0.01216, 0.5719, 0.01212, 0.5718, 0.01212, 0.5718, 0.01208, 0.5718, 0.01208, 0.5718, 0.01208, 0.5719, 0.01212, 0.5719, 0.01212, 0.5719, 0.01208, 0.5719, 0.8194, 0.7453, 0.8194, 0.7452, 0.8193, 0.7452, 0.8193, 0.7453, 0.01204, 0.5719, 0.01204, 0.5719, 0.01208, 0.5719, 0.01208, 0.5719, 0.01212, 0.5719, 0.01212, 0.5719, 0.01216, 0.5719, 0.01216, 0.5719, 0.01212, 0.5718, 0.01208, 0.5718, 0.01208, 0.5718, 0.01212, 0.5718, 0.01208, 0.5719, 0.01212, 0.5719, 0.01212, 0.5719, 0.01208, 0.5719, 0.8194, 0.7453, 0.8194, 0.7452, 0.8193, 0.7452, 0.8193, 0.7453, 0.01204, 0.5719, 0.01208, 0.5719, 0.01208, 0.5719, 0.01204, 0.5719, 0.01212, 0.5719, 0.01212, 0.5719, 0.01216, 0.5719, 0.01216, 0.5719, 0.01212, 0.5718, 0.01208, 0.5718, 0.01208, 0.5718, 0.01212, 0.5718, 0.01208, 0.5719, 0.01212, 0.5719, 0.01212, 0.5719, 0.01208, 0.5719, 0.8194, 0.7453, 0.8194, 0.7452, 0.8193, 0.7452, 0.8193, 0.7453, 0.01204, 0.5719, 0.01204, 0.5719, 0.01208, 0.5719, 0.01208, 0.5719, 0.01212, 0.5719, 0.01212, 0.5719, 0.01216, 0.5719, 0.01216, 0.5719, 0.6245, 0.9888, 0.625, 0.9888, 0.625, 0.9893, 0.6245, 0.9893, 0.6245, 0.9893, 0.625, 0.9893, 0.625, 0.9899, 0.6245, 0.9899, 0.6245, 0.9899, 0.625, 0.9899, 0.625, 0.9904, 0.6245, 0.9904, 0.6245, 0.9904, 0.625, 0.9904, 0.625, 0.9909, 0.6245, 0.9909, 0.625, 0.9899, 0.6255, 0.9899, 0.6255, 0.9904, 0.625, 0.9904, 0.6245, 0.9888, 0.625, 0.9888, 0.625, 0.9893, 0.6245, 0.9893, 0.6245, 0.9893, 0.625, 0.9893, 0.625, 0.9899, 0.6245, 0.9899, 0.6245, 0.9899, 0.625, 0.9899, 0.625, 0.9904, 0.6245, 0.9904, 0.6245, 0.9904, 0.625, 0.9904, 0.625, 0.9909, 0.6245, 0.9909, 0.625, 0.9899, 0.6255, 0.9899, 0.6255, 0.9904, 0.625, 0.9904, 0.6245, 0.9888, 0.625, 0.9888, 0.625, 0.9893, 0.6245, 0.9893, 0.6245, 0.9893, 0.625, 0.9893, 0.625, 0.9899, 0.6245, 0.9899, 0.6245, 0.9899, 0.625, 0.9899, 0.625, 0.9904, 0.6245, 0.9904, 0.6245, 0.9904, 0.625, 0.9904, 0.625, 0.9909, 0.6245, 0.9909, 0.625, 0.9899, 0.6255, 0.9899, 0.6255, 0.9904, 0.625, 0.9904, 0.6245, 0.9888, 0.625, 0.9888, 0.625, 0.9893, 0.6245, 0.9893, 0.6245, 0.9893, 0.625, 0.9893, 0.625, 0.9899, 0.6245, 0.9899, 0.6245, 0.9899, 0.625, 0.9899, 0.625, 0.9904, 0.6245, 0.9904, 0.6245, 0.9904, 0.625, 0.9904, 0.625, 0.9909, 0.6245, 0.9909, 0.625, 0.9899, 0.6255, 0.9899, 0.6255, 0.9904, 0.625, 0.9904, 0.6245, 0.9888, 0.625, 0.9888, 0.625, 0.9893, 0.6245, 0.9893, 0.6245, 0.9893, 0.625, 0.9893, 0.625, 0.9899, 0.6245, 0.9899, 0.6245, 0.9899, 0.625, 0.9899, 0.625, 0.9904, 0.6245, 0.9904, 0.6245, 0.9904, 0.625, 0.9904, 0.625, 0.9909, 0.6245, 0.9909, 0.625, 0.9899, 0.6255, 0.9899, 0.6255, 0.9904, 0.625, 0.9904, 0.6245, 0.9888, 0.625, 0.9888, 0.625, 0.9893, 0.6245, 0.9893, 0.6245, 0.9893, 0.625, 0.9893, 0.625, 0.9899, 0.6245, 0.9899, 0.6245, 0.9899, 0.625, 0.9899, 0.625, 0.9904, 0.6245, 0.9904, 0.6245, 0.9904, 0.625, 0.9904, 0.625, 0.9909, 0.6245, 0.9909, 0.625, 0.9899, 0.6255, 0.9899, 0.6255, 0.9904, 0.625, 0.9904])
me_cube_194.materials.append(mat_texture)
me_cube_194.update()

# ---- objects
ob_building_12_extra__brown = bpy.data.objects.new('Building_12_Extra (Brown)', me_cube_194)

# ---- transforms, parenting, visibility, modifiers, constraints
ob_building_12_extra__brown.location = (0.0, 0.0, 0.0)

# ---- collection membership
col_collection.objects.link(ob_building_12_extra__brown)

# ---- scene / render settings (as saved in the file)
scene.frame_start = 1; scene.frame_end = 250; scene.frame_set(1)
scene.render.engine = 'BLENDER_EEVEE_NEXT'
scene.cycles.sampling_pattern = 'TABULATED_SOBOL'
scene.cycles.use_light_tree = False
scene.view_settings.view_transform = 'Filmic'
bpy.context.view_layer.update()

# ---- added for rendering (the .blend has no active camera and no usable light): camera, sun
cam_auto = bpy.data.cameras.new('AutoCamera')
cam_auto.lens = 50.0
cam_auto.sensor_width = 36.0
cam_auto.clip_end = 1000.0
ob_auto_camera = bpy.data.objects.new('AutoCamera', cam_auto)
scene.collection.objects.link(ob_auto_camera)
ob_auto_camera.location = (2.30565, -2.76678, 2.49452)
ob_auto_camera.rotation_euler = (1.09748, -7.21219e-08, 0.694738)
scene.camera = ob_auto_camera
light_auto_sun = bpy.data.lights.new('AutoSun', 'SUN')
light_auto_sun.energy = 3.0
light_auto_sun.angle = 0.0523599
ob_auto_sun = bpy.data.objects.new('AutoSun', light_auto_sun)
scene.collection.objects.link(ob_auto_sun)
ob_auto_sun.rotation_euler = (0.872665, 0.174533, 0.523599)
bpy.context.view_layer.update()
